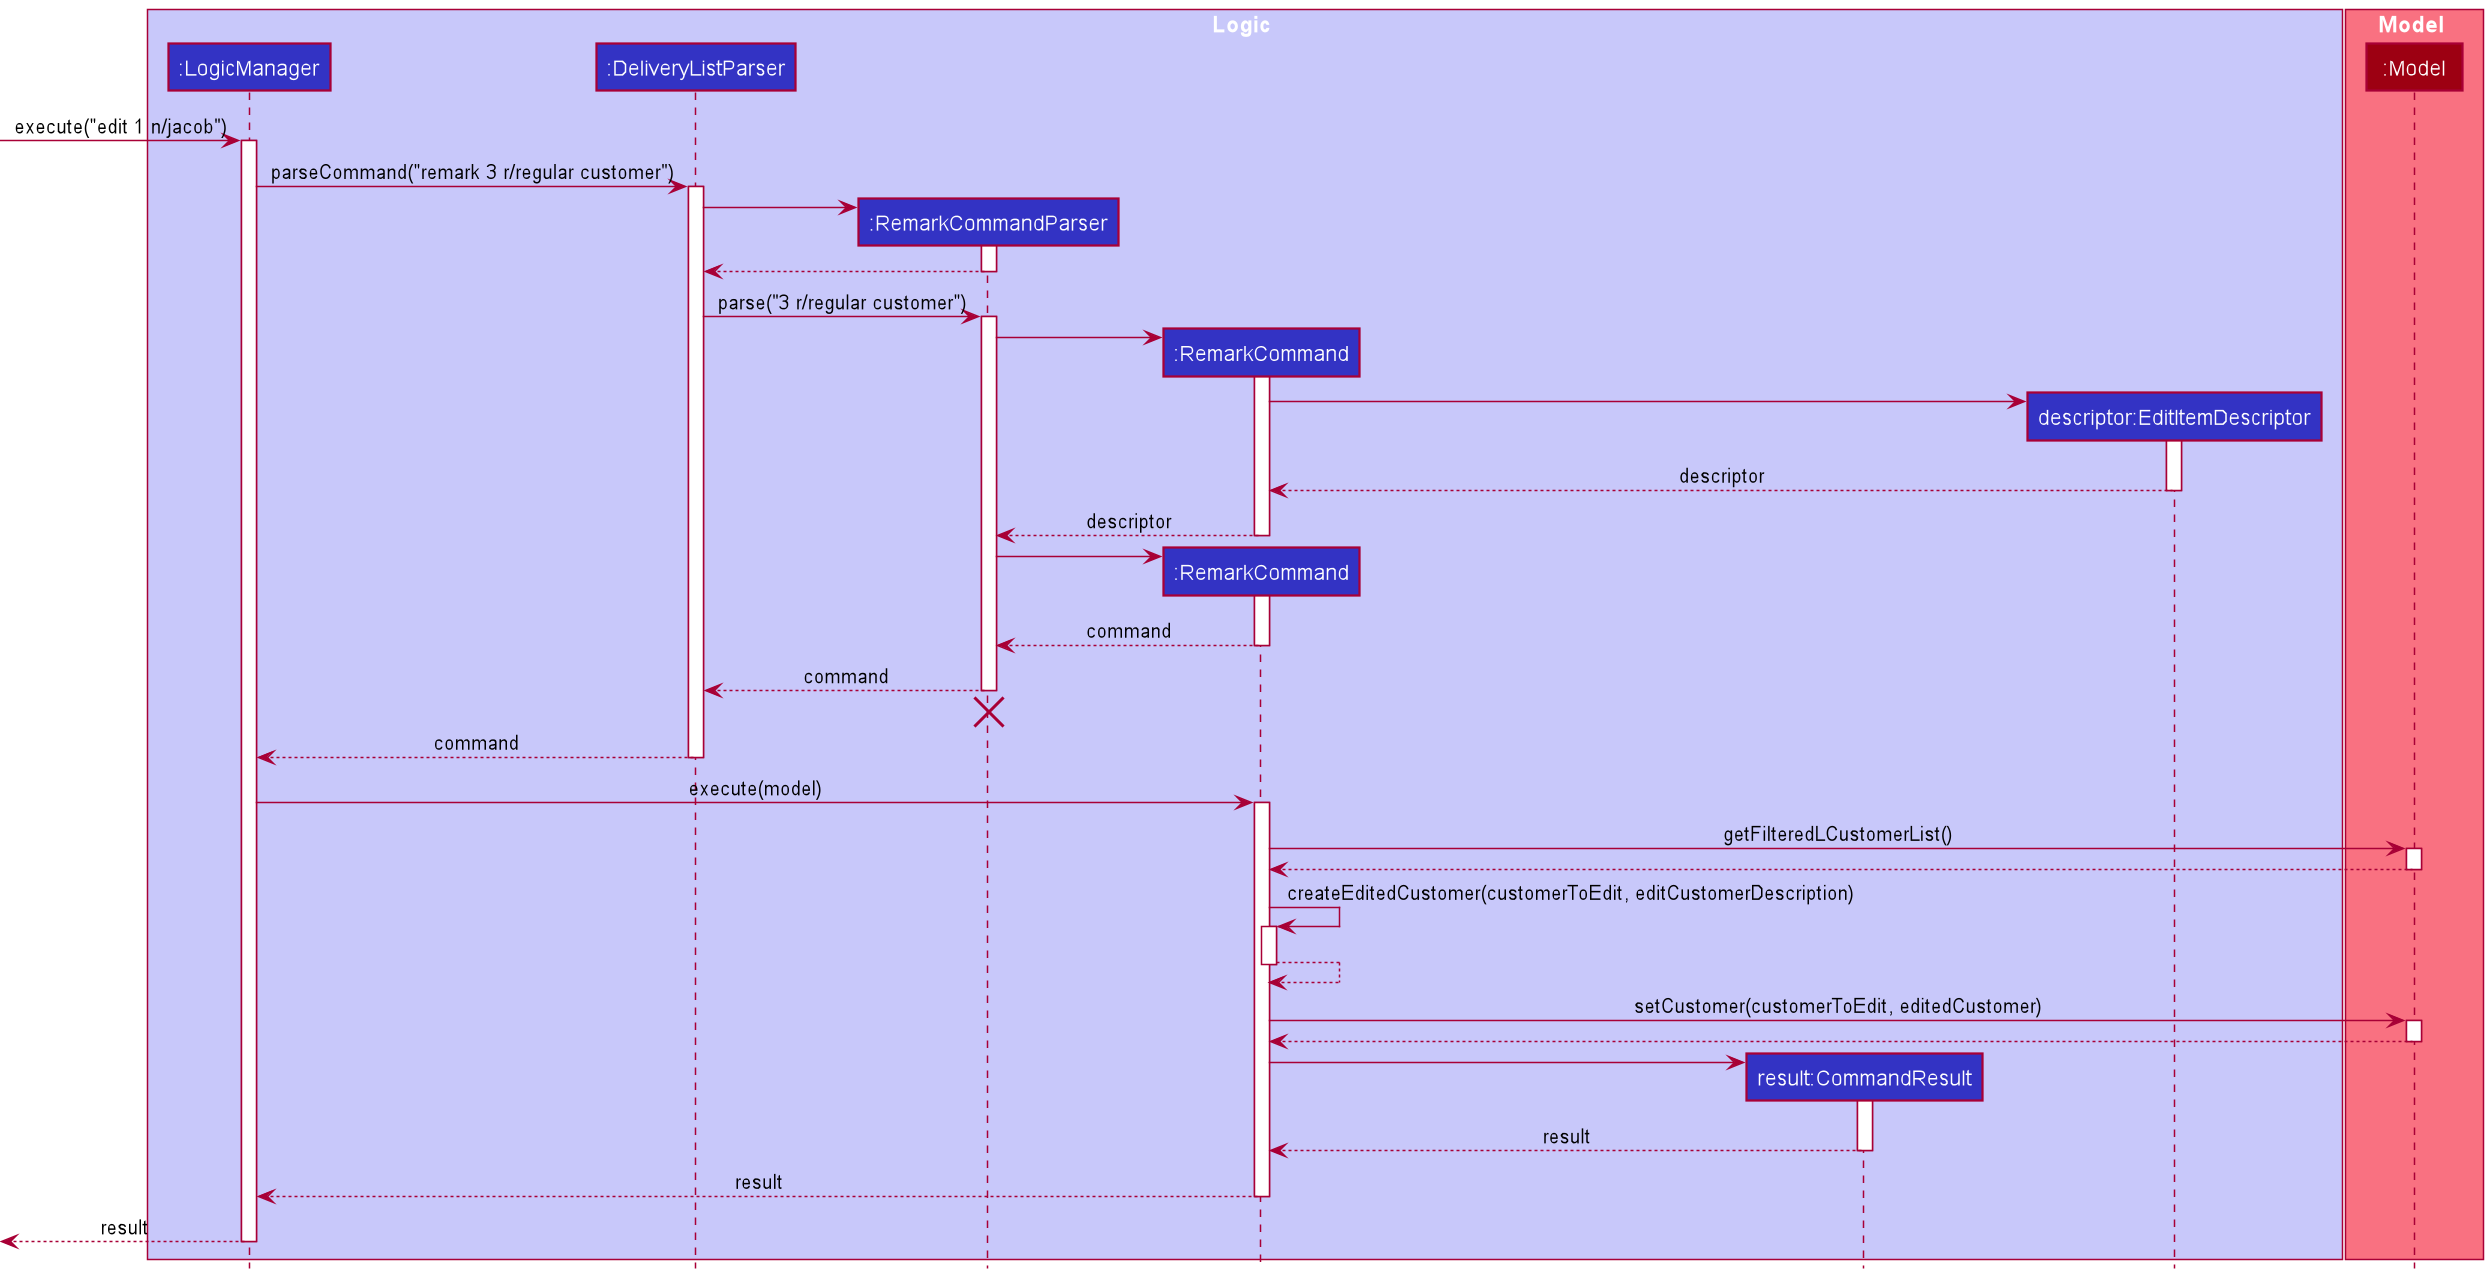

The diagram above was rendered by PlantUML. Its source (embedded in the PNG):
@startuml
!include style.puml

box Logic LOGIC_COLOR_T1
participant ":LogicManager" as LogicManager LOGIC_COLOR
participant ":DeliveryListParser" as DeliveryListParser LOGIC_COLOR
participant ":RemarkCommandParser" as RemarkCommandParser LOGIC_COLOR
participant ":RemarkCommand" as RemarkCommand LOGIC_COLOR
participant "result:CommandResult" as CommandResult LOGIC_COLOR
participant "descriptor:EditItemDescriptor" as EditItemDescriptor LOGIC_COLOR
end box

box Model MODEL_COLOR_T1
participant ":Model" as Model MODEL_COLOR
end box

[-> LogicManager : execute("edit 1 n/jacob")
activate LogicManager

LogicManager -> DeliveryListParser : parseCommand("remark 3 r/regular customer")
activate DeliveryListParser

create RemarkCommandParser
DeliveryListParser -> RemarkCommandParser
activate RemarkCommandParser

RemarkCommandParser --> DeliveryListParser
deactivate RemarkCommandParser

DeliveryListParser -> RemarkCommandParser : parse("3 r/regular customer")
activate RemarkCommandParser

create RemarkCommand
RemarkCommandParser -> RemarkCommand
activate RemarkCommand

create EditItemDescriptor
RemarkCommand -> EditItemDescriptor
activate EditItemDescriptor

EditItemDescriptor --> RemarkCommand : descriptor
deactivate EditItemDescriptor

RemarkCommand --> RemarkCommandParser : descriptor
deactivate RemarkCommand

create RemarkCommand
RemarkCommandParser -> RemarkCommand
activate RemarkCommand

RemarkCommand --> RemarkCommandParser : command
deactivate RemarkCommand

RemarkCommandParser --> DeliveryListParser : command
deactivate RemarkCommandParser

RemarkCommandParser -[hidden]-> DeliveryListParser
destroy RemarkCommandParser

DeliveryListParser --> LogicManager : command
deactivate DeliveryListParser

LogicManager -> RemarkCommand : execute(model)
activate RemarkCommand

RemarkCommand -> Model : getFilteredLCustomerList()
activate Model

Model --> RemarkCommand
deactivate Model

RemarkCommand -> RemarkCommand : createEditedCustomer(customerToEdit, editCustomerDescription)
activate RemarkCommand

RemarkCommand --> RemarkCommand
deactivate RemarkCommand

RemarkCommand -> Model : setCustomer(customerToEdit, editedCustomer)
activate Model

Model --> RemarkCommand
deactivate Model

create CommandResult
RemarkCommand -> CommandResult
activate CommandResult

CommandResult --> RemarkCommand : result
deactivate CommandResult

RemarkCommand --> LogicManager : result
deactivate RemarkCommand

[<--LogicManager : result
deactivate LogicManager
@enduml